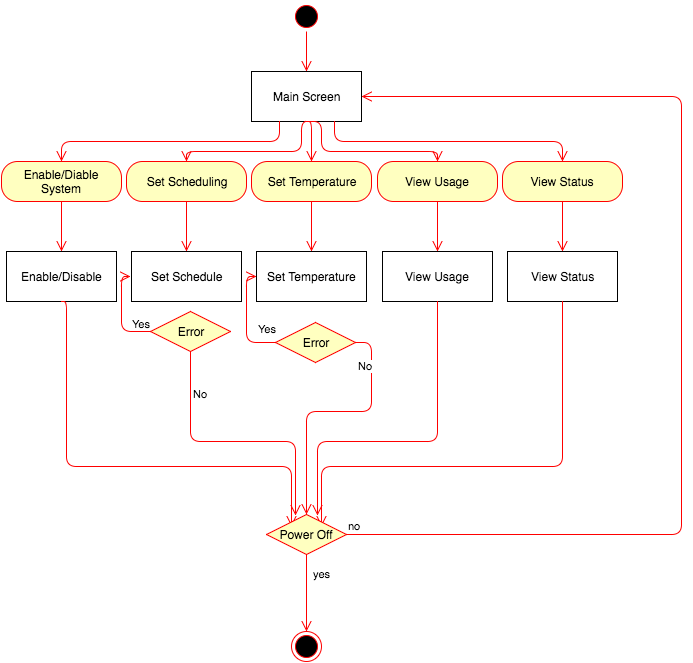

The diagram above was exported from draw.io. Its source (the exported page's mxGraphModel, read from the mxfile embedded in the PNG):
<mxGraphModel dx="1188" dy="454" grid="1" gridSize="10" guides="1" tooltips="1" connect="1" arrows="1" fold="1" page="1" pageScale="1" pageWidth="850" pageHeight="1100" background="#ffffff" math="0" shadow="0">
  <root>
    <mxCell id="0" />
    <mxCell id="1" parent="0" />
    <mxCell id="6775bf566f5b2d84-1" value="" style="ellipse;html=1;shape=startState;fillColor=#000000;strokeColor=#ff0000;shadow=0;" vertex="1" parent="1">
      <mxGeometry x="410" y="40" width="30" height="30" as="geometry" />
    </mxCell>
    <mxCell id="6775bf566f5b2d84-2" value="" style="edgeStyle=orthogonalEdgeStyle;html=1;verticalAlign=bottom;endArrow=open;endSize=8;strokeColor=#ff0000;" edge="1" source="6775bf566f5b2d84-1" parent="1">
      <mxGeometry relative="1" as="geometry">
        <mxPoint x="425" y="110" as="targetPoint" />
      </mxGeometry>
    </mxCell>
    <mxCell id="6775bf566f5b2d84-4" value="Main Screen" style="html=1;shadow=0;" vertex="1" parent="1">
      <mxGeometry x="370" y="110" width="110" height="50" as="geometry" />
    </mxCell>
    <mxCell id="6775bf566f5b2d84-6" value="Enable/Diable System" style="rounded=1;whiteSpace=wrap;html=1;arcSize=40;fillColor=#ffffc0;strokeColor=#ff0000;shadow=0;" vertex="1" parent="1">
      <mxGeometry x="120" y="200" width="120" height="40" as="geometry" />
    </mxCell>
    <mxCell id="6775bf566f5b2d84-7" value="" style="edgeStyle=orthogonalEdgeStyle;html=1;verticalAlign=bottom;endArrow=open;endSize=8;strokeColor=#ff0000;entryX=0.5;entryY=0;exitX=0.25;exitY=1;" edge="1" source="6775bf566f5b2d84-4" parent="1" target="6775bf566f5b2d84-6">
      <mxGeometry relative="1" as="geometry">
        <mxPoint x="230" y="190" as="targetPoint" />
        <mxPoint x="310" y="170" as="sourcePoint" />
        <Array as="points">
          <mxPoint x="398" y="180" />
          <mxPoint x="180" y="180" />
        </Array>
      </mxGeometry>
    </mxCell>
    <mxCell id="6775bf566f5b2d84-8" value="Set Scheduling" style="rounded=1;whiteSpace=wrap;html=1;arcSize=40;fillColor=#ffffc0;strokeColor=#ff0000;shadow=0;" vertex="1" parent="1">
      <mxGeometry x="245" y="200" width="120" height="40" as="geometry" />
    </mxCell>
    <mxCell id="6775bf566f5b2d84-9" value="" style="edgeStyle=orthogonalEdgeStyle;html=1;verticalAlign=bottom;endArrow=open;endSize=8;strokeColor=#ff0000;entryX=0.5;entryY=0;" edge="1" target="6775bf566f5b2d84-8" parent="1">
      <mxGeometry x="310" y="160" as="geometry">
        <mxPoint x="360" y="190" as="targetPoint" />
        <mxPoint x="430" y="160" as="sourcePoint" />
        <Array as="points">
          <mxPoint x="420" y="190" />
          <mxPoint x="305" y="190" />
        </Array>
      </mxGeometry>
    </mxCell>
    <mxCell id="6775bf566f5b2d84-10" value="Set Temperature" style="rounded=1;whiteSpace=wrap;html=1;arcSize=40;fillColor=#ffffc0;strokeColor=#ff0000;shadow=0;" vertex="1" parent="1">
      <mxGeometry x="370" y="200" width="120" height="40" as="geometry" />
    </mxCell>
    <mxCell id="6775bf566f5b2d84-11" value="" style="edgeStyle=orthogonalEdgeStyle;html=1;verticalAlign=bottom;endArrow=open;endSize=8;strokeColor=#ff0000;entryX=0.5;entryY=0;exitX=0.5;exitY=1;" edge="1" target="6775bf566f5b2d84-10" parent="1" source="6775bf566f5b2d84-4">
      <mxGeometry x="450" y="160" as="geometry">
        <mxPoint x="500" y="190" as="targetPoint" />
        <mxPoint x="560" y="160" as="sourcePoint" />
        <Array as="points">
          <mxPoint x="430" y="160" />
        </Array>
      </mxGeometry>
    </mxCell>
    <mxCell id="6775bf566f5b2d84-17" value="View Usage" style="rounded=1;whiteSpace=wrap;html=1;arcSize=40;fillColor=#ffffc0;strokeColor=#ff0000;shadow=0;" vertex="1" parent="1">
      <mxGeometry x="496" y="200" width="120" height="40" as="geometry" />
    </mxCell>
    <mxCell id="6775bf566f5b2d84-18" value="" style="edgeStyle=orthogonalEdgeStyle;html=1;verticalAlign=bottom;endArrow=open;endSize=8;strokeColor=#ff0000;entryX=0.5;entryY=0;exitX=0.5;exitY=1;" edge="1" target="6775bf566f5b2d84-17" parent="1" source="6775bf566f5b2d84-4">
      <mxGeometry x="556" y="160" as="geometry">
        <mxPoint x="606" y="190" as="targetPoint" />
        <mxPoint x="774" y="160" as="sourcePoint" />
        <Array as="points">
          <mxPoint x="440" y="160" />
          <mxPoint x="440" y="190" />
          <mxPoint x="556" y="190" />
        </Array>
      </mxGeometry>
    </mxCell>
    <mxCell id="6775bf566f5b2d84-19" value="View Status" style="rounded=1;whiteSpace=wrap;html=1;arcSize=40;fillColor=#ffffc0;strokeColor=#ff0000;shadow=0;" vertex="1" parent="1">
      <mxGeometry x="621" y="200" width="120" height="40" as="geometry" />
    </mxCell>
    <mxCell id="6775bf566f5b2d84-20" value="" style="edgeStyle=orthogonalEdgeStyle;html=1;verticalAlign=bottom;endArrow=open;endSize=8;strokeColor=#ff0000;entryX=0.5;entryY=0;exitX=0.75;exitY=1;" edge="1" target="6775bf566f5b2d84-19" parent="1" source="6775bf566f5b2d84-4">
      <mxGeometry x="686" y="160" as="geometry">
        <mxPoint x="736" y="190" as="targetPoint" />
        <mxPoint x="796" y="160" as="sourcePoint" />
        <Array as="points">
          <mxPoint x="453" y="180" />
          <mxPoint x="681" y="180" />
        </Array>
      </mxGeometry>
    </mxCell>
    <mxCell id="6775bf566f5b2d84-22" value="Enable/Disable" style="html=1;shadow=0;" vertex="1" parent="1">
      <mxGeometry x="125" y="290" width="110" height="50" as="geometry" />
    </mxCell>
    <mxCell id="6775bf566f5b2d84-23" value="Set Schedule" style="html=1;shadow=0;" vertex="1" parent="1">
      <mxGeometry x="250" y="290" width="110" height="50" as="geometry" />
    </mxCell>
    <mxCell id="6775bf566f5b2d84-24" value="Set Temperature" style="html=1;shadow=0;" vertex="1" parent="1">
      <mxGeometry x="375" y="290" width="110" height="50" as="geometry" />
    </mxCell>
    <mxCell id="6775bf566f5b2d84-25" value="View Usage" style="html=1;shadow=0;" vertex="1" parent="1">
      <mxGeometry x="501" y="290" width="110" height="50" as="geometry" />
    </mxCell>
    <mxCell id="6775bf566f5b2d84-26" value="View Status" style="html=1;shadow=0;" vertex="1" parent="1">
      <mxGeometry x="626" y="290" width="110" height="50" as="geometry" />
    </mxCell>
    <mxCell id="6775bf566f5b2d84-27" value="" style="edgeStyle=orthogonalEdgeStyle;html=1;verticalAlign=bottom;endArrow=open;endSize=8;strokeColor=#ff0000;entryX=1;entryY=0;exitX=0.5;exitY=1;" edge="1" parent="1" source="6775bf566f5b2d84-25">
      <mxGeometry x="331" y="440" as="geometry">
        <mxPoint x="436" y="554" as="targetPoint" />
        <mxPoint x="549" y="440" as="sourcePoint" />
        <Array as="points">
          <mxPoint x="556" y="480" />
          <mxPoint x="436" y="480" />
        </Array>
      </mxGeometry>
    </mxCell>
    <mxCell id="6775bf566f5b2d84-28" value="" style="edgeStyle=orthogonalEdgeStyle;html=1;verticalAlign=bottom;endArrow=open;endSize=8;strokeColor=#ff0000;entryX=1;entryY=0.5;exitX=0.5;exitY=1;" edge="1" parent="1" source="6775bf566f5b2d84-26">
      <mxGeometry x="341" y="450" as="geometry">
        <mxPoint x="440" y="565" as="targetPoint" />
        <mxPoint x="566" y="350" as="sourcePoint" />
        <Array as="points">
          <mxPoint x="681" y="505" />
        </Array>
      </mxGeometry>
    </mxCell>
    <mxCell id="6775bf566f5b2d84-31" value="" style="edgeStyle=orthogonalEdgeStyle;html=1;align=left;verticalAlign=top;endArrow=open;endSize=8;strokeColor=#ff0000;entryX=0;entryY=0.5;exitX=0.5;exitY=1;" edge="1" source="6775bf566f5b2d84-22" parent="1">
      <mxGeometry x="0.5443" y="115" relative="1" as="geometry">
        <mxPoint x="410" y="565" as="targetPoint" />
        <mxPoint x="185" y="390" as="sourcePoint" />
        <Array as="points">
          <mxPoint x="185" y="340" />
          <mxPoint x="185" y="505" />
        </Array>
        <mxPoint as="offset" />
      </mxGeometry>
    </mxCell>
    <mxCell id="6775bf566f5b2d84-32" value="Error" style="rhombus;whiteSpace=wrap;html=1;fillColor=#ffffc0;strokeColor=#ff0000;shadow=0;" vertex="1" parent="1">
      <mxGeometry x="269" y="350" width="80" height="40" as="geometry" />
    </mxCell>
    <mxCell id="6775bf566f5b2d84-33" value="Yes" style="edgeStyle=orthogonalEdgeStyle;html=1;align=left;verticalAlign=bottom;endArrow=open;endSize=8;strokeColor=#ff0000;exitX=0;exitY=0.5;entryX=0;entryY=0.5;" edge="1" source="6775bf566f5b2d84-32" parent="1">
      <mxGeometry as="geometry">
        <mxPoint x="249" y="315" as="targetPoint" />
        <Array as="points">
          <mxPoint x="240" y="370" />
          <mxPoint x="240" y="315" />
        </Array>
        <mxPoint x="-10" y="28" as="offset" />
      </mxGeometry>
    </mxCell>
    <mxCell id="6775bf566f5b2d84-34" value="No" style="edgeStyle=orthogonalEdgeStyle;html=1;align=left;verticalAlign=top;endArrow=open;endSize=8;strokeColor=#ff0000;entryX=0;entryY=0;" edge="1" source="6775bf566f5b2d84-32" parent="1">
      <mxGeometry as="geometry">
        <mxPoint x="414" y="554" as="targetPoint" />
        <Array as="points">
          <mxPoint x="309" y="480" />
          <mxPoint x="414" y="480" />
        </Array>
        <mxPoint x="-52" y="-52" as="offset" />
      </mxGeometry>
    </mxCell>
    <mxCell id="6775bf566f5b2d84-36" value="Error" style="rhombus;whiteSpace=wrap;html=1;fillColor=#ffffc0;strokeColor=#ff0000;shadow=0;" vertex="1" parent="1">
      <mxGeometry x="394" y="361" width="80" height="40" as="geometry" />
    </mxCell>
    <mxCell id="6775bf566f5b2d84-37" value="Yes" style="edgeStyle=orthogonalEdgeStyle;html=1;align=left;verticalAlign=bottom;endArrow=open;endSize=8;strokeColor=#ff0000;exitX=0;exitY=0.5;entryX=0;entryY=0.5;" edge="1" source="6775bf566f5b2d84-36" parent="1" target="6775bf566f5b2d84-24">
      <mxGeometry x="125" y="11" as="geometry">
        <mxPoint x="374" y="326" as="targetPoint" />
        <Array as="points">
          <mxPoint x="365" y="381" />
          <mxPoint x="365" y="315" />
        </Array>
        <mxPoint x="-10" y="28" as="offset" />
      </mxGeometry>
    </mxCell>
    <mxCell id="6775bf566f5b2d84-38" value="No" style="edgeStyle=orthogonalEdgeStyle;html=1;align=left;verticalAlign=top;endArrow=open;endSize=8;strokeColor=#ff0000;entryX=0.5;entryY=0;" edge="1" source="6775bf566f5b2d84-36" parent="1" target="6775bf566f5b2d84-51">
      <mxGeometry as="geometry">
        <mxPoint x="425" y="550" as="targetPoint" />
        <Array as="points">
          <mxPoint x="490" y="381" />
          <mxPoint x="490" y="450" />
          <mxPoint x="425" y="450" />
        </Array>
        <mxPoint x="25" y="-75" as="offset" />
      </mxGeometry>
    </mxCell>
    <mxCell id="6775bf566f5b2d84-39" value="" style="edgeStyle=orthogonalEdgeStyle;html=1;verticalAlign=bottom;endArrow=open;endSize=8;strokeColor=#ff0000;entryX=0.5;entryY=0;exitX=0.5;exitY=1;" edge="1" parent="1" source="6775bf566f5b2d84-6" target="6775bf566f5b2d84-22">
      <mxGeometry x="190" y="170" as="geometry">
        <mxPoint x="190" y="210" as="targetPoint" />
        <mxPoint x="408" y="170" as="sourcePoint" />
        <Array as="points">
          <mxPoint x="180" y="270" />
          <mxPoint x="180" y="270" />
        </Array>
      </mxGeometry>
    </mxCell>
    <mxCell id="6775bf566f5b2d84-40" value="" style="edgeStyle=orthogonalEdgeStyle;html=1;verticalAlign=bottom;endArrow=open;endSize=8;strokeColor=#ff0000;entryX=0.5;entryY=0;exitX=0.5;exitY=1;" edge="1" parent="1" source="6775bf566f5b2d84-8" target="6775bf566f5b2d84-23">
      <mxGeometry x="230" y="180" as="geometry">
        <mxPoint x="220" y="300" as="targetPoint" />
        <mxPoint x="220" y="250" as="sourcePoint" />
        <Array as="points">
          <mxPoint x="305" y="270" />
          <mxPoint x="305" y="270" />
        </Array>
      </mxGeometry>
    </mxCell>
    <mxCell id="6775bf566f5b2d84-41" value="" style="edgeStyle=orthogonalEdgeStyle;html=1;verticalAlign=bottom;endArrow=open;endSize=8;strokeColor=#ff0000;entryX=0.5;entryY=0;exitX=0.5;exitY=1;" edge="1" parent="1" source="6775bf566f5b2d84-10" target="6775bf566f5b2d84-24">
      <mxGeometry x="240" y="190" as="geometry">
        <mxPoint x="315" y="300" as="targetPoint" />
        <mxPoint x="315" y="250" as="sourcePoint" />
        <Array as="points">
          <mxPoint x="430" y="270" />
          <mxPoint x="430" y="270" />
        </Array>
      </mxGeometry>
    </mxCell>
    <mxCell id="6775bf566f5b2d84-44" value="" style="edgeStyle=orthogonalEdgeStyle;html=1;verticalAlign=bottom;endArrow=open;endSize=8;strokeColor=#ff0000;entryX=0.5;entryY=0;exitX=0.5;exitY=1;" edge="1" parent="1" source="6775bf566f5b2d84-17" target="6775bf566f5b2d84-25">
      <mxGeometry x="250" y="200" as="geometry">
        <mxPoint x="440" y="300" as="targetPoint" />
        <mxPoint x="440" y="250" as="sourcePoint" />
        <Array as="points">
          <mxPoint x="556" y="270" />
          <mxPoint x="556" y="270" />
        </Array>
      </mxGeometry>
    </mxCell>
    <mxCell id="6775bf566f5b2d84-45" value="" style="edgeStyle=orthogonalEdgeStyle;html=1;verticalAlign=bottom;endArrow=open;endSize=8;strokeColor=#ff0000;entryX=0.5;entryY=0;exitX=0.5;exitY=1;" edge="1" parent="1" source="6775bf566f5b2d84-19" target="6775bf566f5b2d84-26">
      <mxGeometry x="260" y="210" as="geometry">
        <mxPoint x="566" y="300" as="targetPoint" />
        <mxPoint x="566" y="250" as="sourcePoint" />
        <Array as="points">
          <mxPoint x="681" y="270" />
          <mxPoint x="681" y="270" />
        </Array>
      </mxGeometry>
    </mxCell>
    <mxCell id="6775bf566f5b2d84-50" value="" style="ellipse;html=1;shape=endState;fillColor=#000000;strokeColor=#ff0000;shadow=0;" vertex="1" parent="1">
      <mxGeometry x="410" y="670" width="30" height="30" as="geometry" />
    </mxCell>
    <mxCell id="6775bf566f5b2d84-51" value="Power Off" style="rhombus;whiteSpace=wrap;html=1;fillColor=#ffffc0;strokeColor=#ff0000;shadow=0;" vertex="1" parent="1">
      <mxGeometry x="385" y="553" width="80" height="40" as="geometry" />
    </mxCell>
    <mxCell id="6775bf566f5b2d84-52" value="no" style="edgeStyle=orthogonalEdgeStyle;html=1;align=left;verticalAlign=bottom;endArrow=open;endSize=8;strokeColor=#ff0000;entryX=1;entryY=0.5;" edge="1" source="6775bf566f5b2d84-51" parent="1" target="6775bf566f5b2d84-4">
      <mxGeometry x="-1" relative="1" as="geometry">
        <mxPoint x="810" y="310" as="targetPoint" />
        <Array as="points">
          <mxPoint x="800" y="573" />
          <mxPoint x="800" y="135" />
        </Array>
      </mxGeometry>
    </mxCell>
    <mxCell id="6775bf566f5b2d84-53" value="yes" style="edgeStyle=orthogonalEdgeStyle;html=1;align=left;verticalAlign=top;endArrow=open;endSize=8;strokeColor=#ff0000;entryX=0.5;entryY=0;" edge="1" source="6775bf566f5b2d84-51" parent="1" target="6775bf566f5b2d84-50">
      <mxGeometry x="-0.8182" y="5" relative="1" as="geometry">
        <mxPoint x="425" y="650" as="targetPoint" />
        <Array as="points" />
        <mxPoint as="offset" />
      </mxGeometry>
    </mxCell>
  </root>
</mxGraphModel>